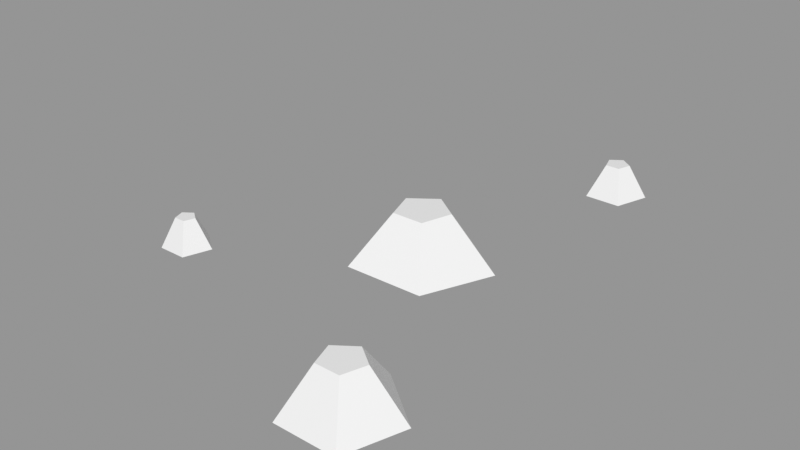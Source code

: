 # Source: Rocks_Round_s_2C_04.blend  (saved by Blender 3.0.42; exported with 4.5.12 LTS)
import bpy
from mathutils import Matrix  # noqa: F401  (used for matrix-valued properties, if any)

bpy.ops.wm.read_factory_settings(use_empty=True)
scene = bpy.context.scene
scene.name = 'Scene'

# ---- images (referenced by path relative to the original .blend; pixels are not part of the script)
import os
ASSET_DIR = os.environ.get("B2B_ASSET_DIR", "")  # directory of the original .blend (textures are referenced by path, not embedded)
HERE = os.path.dirname(os.path.abspath(__file__))  # packed textures are extracted next to this script under _unpacked/

def load_image(name, relpath, width, height, colorspace="sRGB"):
    """Load a texture the original file referenced (path relative to the .blend, or extracted next to this script)."""
    p = next((c for c in (os.path.join(HERE, relpath), os.path.join(ASSET_DIR, relpath)) if relpath and os.path.exists(c)), "")
    if p:
        img = bpy.data.images.load(p, check_existing=True)
        img.name = name
    else:  # same state as the original file: an image datablock whose file is absent (Cycles renders it pink)
        img = bpy.data.images.new(name, width, height)
        img.source = "FILE"
        img.filepath = "//" + (relpath or name)
    img.colorspace_settings.name = colorspace
    return img
img_rocks_texture_atlas_1024x1024_png = load_image('Rocks_Texture_Atlas_1024x1024.png', 'Rocks_Texture_Atlas_1024x1024.png', 1024, 1024, 'sRGB')

# ---- materials (node trees are filled in below, after node groups)
mat_rocks_089 = bpy.data.materials.new('Rocks.089')
mat_rocks_089.use_transparent_shadow = False
mat_rocks_089.diffuse_color = (1.0, 1.0, 1.0, 1.0)
mat_rocks_089.roughness = 0.69
mat_rocks_089.specular_intensity = 0.0
mat_material_079 = bpy.data.materials.new('Material.079')
mat_material_079.use_transparent_shadow = False
mat_material_079.roughness = 0.5

# ---- material node trees
mat_rocks_089.use_nodes = True; mat_rocks_089.node_tree.nodes.clear()
_N = mat_rocks_089.node_tree.nodes; _L = mat_rocks_089.node_tree.links
n0 = _N.new('ShaderNodeBsdfPrincipled'); n0.name = 'Principled BSDF'; n0.location = (10, 300)
n0.distribution = 'GGX'
n0.subsurface_method = 'RANDOM_WALK_SKIN'
n0.inputs[2].default_value = 0.69
n0.inputs[3].default_value = 1.45
n0.inputs[4].default_value = 0.0
n0.inputs[13].default_value = 0.0
n1 = _N.new('ShaderNodeOutputMaterial'); n1.name = 'Material Output'; n1.location = (300, 300)
n2 = _N.new('ShaderNodeNormalMap'); n2.name = 'Normal Map'; n2.location = (-300, -300)
n2.label = 'Normal/Map'
n3 = _N.new('ShaderNodeTexImage'); n3.name = 'Image Texture'; n3.location = (-300, 600)
n3.image = img_rocks_texture_atlas_1024x1024_png
_L.new(n0.outputs[0], n1.inputs[0])
_L.new(n2.outputs[0], n0.inputs[5])
_L.new(n3.outputs[0], n0.inputs[0])
n1.is_active_output = True
mat_material_079.use_nodes = True; mat_material_079.node_tree.nodes.clear()
_N = mat_material_079.node_tree.nodes; _L = mat_material_079.node_tree.links
n0 = _N.new('ShaderNodeBsdfPrincipled'); n0.name = 'Principled BSDF'; n0.location = (10, 300)
n0.distribution = 'GGX'
n0.subsurface_method = 'RANDOM_WALK_SKIN'
n0.inputs[3].default_value = 1.45
n0.inputs[27].default_value = (0.0, 0.0, 0.0, 1.0)
n0.inputs[28].default_value = 1.0
n1 = _N.new('ShaderNodeOutputMaterial'); n1.name = 'Material Output'; n1.location = (300, 300)
n2 = _N.new('ShaderNodeNormalMap'); n2.name = 'Normal Map'; n2.location = (-300, -300)
n2.label = 'Normal/Map'
n2.inputs[0].default_value = 0.0
_L.new(n0.outputs[0], n1.inputs[0])
_L.new(n2.outputs[0], n0.inputs[5])
n1.is_active_output = True

# ---- meshes
me_rocks_round_s_2c_04_002 = bpy.data.meshes.new('Rocks_Round_s_2C_04.002')
me_rocks_round_s_2c_04_002.from_pydata([(0.2859, -0.07962, -1.039), (0.1669, -0.07962, -0.9524), (0.2124, -0.07962, -0.8126), (0.3594, -0.07962, -0.8126), (0.4049, -0.07962, -0.9524), (0.2859, 0.04908, -0.9629), (0.2392, 0.04908, -0.929), (0.257, 0.04908, -0.874), (0.3148, 0.04908, -0.874), (0.3326, 0.04908, -0.929), (0.2872, -0.1002, -0.07111), (0.01965, -0.1002, -0.2606), (-0.2433, -0.1002, -0.06476), (-0.1382, -0.07962, 0.2458), (0.1896, -0.07962, 0.2419), (0.1268, 0.1154, -0.01685), (0.02168, 0.1154, -0.09131), (-0.0816, 0.1154, -0.01436), (-0.04034, 0.1154, 0.1076), (0.08845, 0.1154, 0.1061), (-0.7067, -0.07849, 0.4021), (-0.8085, -0.07849, 0.47), (-0.7652, -0.07849, 0.5834), (-0.6474, -0.07849, 0.5834), (-0.611, -0.07849, 0.4714), (-0.7063, 0.0395, 0.463), (-0.744, 0.0395, 0.4901), (-0.7295, 0.0395, 0.5342), (-0.6832, 0.0395, 0.5342), (-0.6689, 0.0395, 0.4902), (0.4118, -0.08227, 0.6573), (0.1961, -0.1029, 0.8012), (0.2878, -0.1029, 1.042), (0.5374, -0.1029, 1.042), (0.6145, -0.1029, 0.8042), (0.4126, 0.08401, 0.7864), (0.3327, 0.08401, 0.8439), (0.3635, 0.08401, 0.9372), (0.4616, 0.08401, 0.9372), (0.4919, 0.08401, 0.844)], [], [(0, 5, 9, 4), (3, 8, 7, 2), (1, 6, 5, 0), (4, 9, 8, 3), (2, 7, 6, 1), (10, 15, 19, 14), (13, 18, 17, 12), (11, 16, 15, 10), (14, 19, 18, 13), (12, 17, 16, 11), (20, 25, 29, 24), (23, 28, 27, 22), (21, 26, 25, 20), (24, 29, 28, 23), (22, 27, 26, 21), (30, 35, 39, 34), (33, 38, 37, 32), (31, 36, 35, 30), (34, 39, 38, 33), (32, 37, 36, 31), (18, 19, 15, 17), (7, 8, 9), (15, 16, 17), (7, 9, 5, 6), (27, 28, 29), (27, 29, 25, 26), (37, 38, 39), (37, 39, 35, 36), (22, 21, 24, 23), (20, 24, 21), (13, 12, 10, 14), (11, 10, 12), (32, 31, 34, 33), (30, 34, 31), (2, 1, 4, 3), (0, 4, 1)])
me_rocks_round_s_2c_04_002.polygons.foreach_set('use_smooth', [True] * 36)
me_rocks_round_s_2c_04_002.polygons.foreach_set('material_index', [1, 1, 1, 1, 1, 1, 1, 1, 1, 1, 1, 1, 1, 1, 1, 1, 1, 1, 1, 1, 1, 1, 1, 1, 1, 1, 1, 1, 1, 1, 1, 1, 1, 1, 1, 1])
_k = set([(0, 1), (0, 4), (0, 5), (1, 2), (1, 6), (2, 3), (2, 7), (3, 4), (3, 8), (4, 9), (5, 6), (5, 9), (6, 7), (7, 8), (8, 9), (10, 11), (10, 12), (10, 14), (10, 15), (11, 12), (11, 16), (12, 13), (12, 17), (13, 14), (13, 18), (14, 19), (15, 16), (15, 19), (16, 17), (17, 18), (18, 19), (20, 21), (20, 24), (20, 25), (21, 22), (21, 26), (22, 23), (22, 27), (23, 24), (23, 28), (24, 29), (25, 26), (25, 29), (26, 27), (27, 28), (28, 29), (30, 31), (30, 34), (30, 35), (31, 32), (31, 34), (31, 36), (32, 33), (32, 37), (33, 34), (33, 38), (34, 39), (35, 36), (35, 39), (36, 37), (37, 38), (38, 39)])
me_rocks_round_s_2c_04_002.attributes.new('sharp_edge', 'BOOLEAN', 'EDGE').data.foreach_set('value', [ (min(e.vertices), max(e.vertices)) in _k for e in me_rocks_round_s_2c_04_002.edges])
_uv = me_rocks_round_s_2c_04_002.uv_layers.new(name='UVMap')
_uv.uv.foreach_set('vector', [120.4, 24.35, 120.8, 25.84, 120.6, 26.24, 119.1, 26.16, 120.4, 27.96, 120.9, 26.53, 121.3, 26.3, 122.5, 27.27, 122.5, 25.04, 121.2, 25.88, 120.8, 25.84, 120.4, 24.35, 119.1, 26.16, 120.6, 26.24, 120.9, 26.53, 120.4, 27.96, 122.5, 27.27, 121.3, 26.3, 121.2, 25.88, 122.5, 25.04, 118.4, 27.21, 117.3, 26.29, 117.2, 25.78, 118.4, 25.08, 116.3, 24.51, 116.8, 25.68, 116.5, 26.12, 115.1, 26.14, 116.3, 27.8, 116.8, 26.52, 117.3, 26.29, 118.4, 27.21, 118.4, 25.08, 117.2, 25.78, 116.8, 25.68, 116.3, 24.51, 115.1, 26.14, 116.5, 26.12, 116.8, 26.52, 116.3, 27.8, 116.6, 24.51, 117.3, 22.81, 117.7, 22.58, 119.1, 23.76, 119.1, 21.19, 117.6, 22.16, 117.2, 22.15, 116.6, 20.52, 115.1, 22.5, 116.9, 22.5, 117.3, 22.81, 116.6, 24.51, 119.1, 23.76, 117.7, 22.58, 117.6, 22.16, 119.1, 21.19, 116.6, 20.52, 117.2, 22.15, 116.9, 22.5, 115.1, 22.5, 120.5, 20.52, 121.1, 21.92, 120.7, 22.38, 119.1, 22.49, 120.6, 24.35, 121.1, 22.79, 121.6, 22.52, 122.9, 23.39, 122.9, 20.96, 121.6, 21.99, 121.1, 21.92, 120.5, 20.52, 119.1, 22.49, 120.7, 22.38, 121.1, 22.79, 120.6, 24.35, 122.9, 23.39, 121.6, 22.52, 121.6, 21.99, 122.9, 20.96, 116.8, 25.68, 117.2, 25.78, 117.3, 26.29, 116.5, 26.12, 121.3, 26.3, 120.9, 26.53, 120.6, 26.24, 117.3, 26.29, 116.8, 26.52, 116.5, 26.12, 121.3, 26.3, 120.6, 26.24, 120.8, 25.84, 121.2, 25.88, 117.2, 22.15, 117.6, 22.16, 117.7, 22.58, 117.2, 22.15, 117.7, 22.58, 117.3, 22.81, 116.9, 22.5, 121.6, 22.52, 121.1, 22.79, 120.7, 22.38, 121.6, 22.52, 120.7, 22.38, 121.1, 21.92, 121.6, 21.99, 118.2, 124.9, 116.6, 123.0, 120.5, 121.7, 120.5, 124.2, 118.2, 121.0, 120.5, 121.7, 116.6, 123.0, 9.469, 120.9, 8.728, 118.6, 12.61, 118.6, 11.87, 120.9, 10.67, 117.2, 12.61, 118.6, 8.728, 118.6, 71.68, 124.7, 69.97, 122.6, 74.19, 121.2, 74.19, 123.9, 71.66, 120.4, 74.19, 121.2, 69.97, 122.6, 42.31, 121.2, 40.46, 119.8, 43.45, 117.6, 44.15, 119.8, 41.17, 117.6, 43.45, 117.6, 40.46, 119.8])
me_rocks_round_s_2c_04_002.materials.append(mat_rocks_089)
me_rocks_round_s_2c_04_002.materials.append(mat_material_079)
me_rocks_round_s_2c_04_002.use_remesh_fix_poles = True
me_rocks_round_s_2c_04_002.use_remesh_preserve_attributes = False
me_rocks_round_s_2c_04_002.update()
me_rocks_round_s_2c_04_002.normals_split_custom_set([tuple(v) for v in zip(*[iter([0.5304, 0.4308, -0.7301, 0.5304, 0.4308, -0.7301, 0.5304, 0.4308, -0.7301, 0.5304, 0.4308, -0.7301, 0.0, 0.4308, 0.9024, 0.0, 0.4308, 0.9024, 0.0, 0.4308, 0.9024, 0.0, 0.4308, 0.9024, -0.5304, 0.4308, -0.7301, -0.5304, 0.4308, -0.7301, -0.5304, 0.4308, -0.7301, -0.5304, 0.4308, -0.7301, 0.8583, 0.4308, 0.2789, 0.8583, 0.4308, 0.2789, 0.8583, 0.4308, 0.2789, 0.8583, 0.4308, 0.2789, -0.8583, 0.4308, 0.2789, -0.8583, 0.4308, 0.2789, -0.8583, 0.4308, 0.2789, -0.8583, 0.4308, 0.2789, 0.8013, 0.5549, 0.2235, 0.8013, 0.5549, 0.2235, 0.8013, 0.5549, 0.2235, 0.8013, 0.5549, 0.2235, -0.7957, 0.5549, 0.2427, -0.7957, 0.5549, 0.2427, -0.7957, 0.5549, 0.2427, -0.7957, 0.5549, 0.2427, 0.4879, 0.5363, -0.6887, 0.4879, 0.5363, -0.6887, 0.4879, 0.5363, -0.6887, 0.4879, 0.5363, -0.6887, 0.009794, 0.5749, 0.8181, 0.009794, 0.5749, 0.8181, 0.009794, 0.5749, 0.8181, 0.009794, 0.5749, 0.8181, -0.5042, 0.5363, -0.6768, -0.5042, 0.5363, -0.6768, -0.5042, 0.5363, -0.6768, -0.5042, 0.5363, -0.6768, 0.5419, 0.3846, -0.7473, 0.5419, 0.3846, -0.7473, 0.5419, 0.3846, -0.7473, 0.5419, 0.3846, -0.7473, 0.0, 0.3851, 0.9229, 0.0, 0.3851, 0.9229, 0.0, 0.3851, 0.9229, 0.0, 0.3851, 0.9229, -0.5155, 0.4017, -0.7568, -0.5155, 0.4017, -0.7568, -0.5155, 0.4017, -0.7568, -0.5155, 0.4017, -0.7568, 0.8777, 0.3851, 0.2852, 0.8777, 0.3851, 0.2852, 0.8777, 0.3851, 0.2852, 0.8777, 0.3851, 0.2852, -0.8588, 0.4037, 0.3153, -0.8588, 0.4037, 0.3153, -0.8588, 0.4037, 0.3153, -0.8588, 0.4037, 0.3153, 0.5298, 0.5077, -0.6794, 0.5298, 0.5077, -0.6794, 0.5298, 0.5077, -0.6794, 0.5298, 0.5077, -0.6794, 0.0, 0.4873, 0.8732, 0.0, 0.4873, 0.8732, 0.0, 0.4873, 0.8732, 0.0, 0.4873, 0.8732, -0.5029, 0.5283, -0.6841, -0.5029, 0.5283, -0.6841, -0.5029, 0.5283, -0.6841, -0.5029, 0.5283, -0.6841, 0.8305, 0.4873, 0.2698, 0.8305, 0.4873, 0.2698, 0.8305, 0.4873, 0.2698, 0.8305, 0.4873, 0.2698, -0.8085, 0.5082, 0.2969, -0.8085, 0.5082, 0.2969, -0.8085, 0.5082, 0.2969, -0.8085, 0.5082, 0.2969, 0.0, 1.0, 9.019e-08, 0.0, 1.0, 9.019e-08, 0.0, 1.0, 6.013e-08, 0.0, 1.0, 6.013e-08, 0.0, 1.0, 4.96e-08, 0.0, 1.0, 3.669e-08, 0.0, 1.0, 4.96e-08, 0.0, 1.0, 6.013e-08, 0.0, 1.0, 0.0, 0.0, 1.0, 6.013e-08, 0.0, 1.0, 4.96e-08, 0.0, 1.0, 4.96e-08, 0.0, 1.0, 5.605e-08, 0.0, 1.0, 5.605e-08, 0.0, 1.0, 2.007e-08, 0.0, 1.0, -1.143e-07, 0.0, 1.0, 1.988e-08, 0.0, 1.0, 2.007e-08, 0.0, 1.0, 1.988e-08, 0.0, 1.0, 8.697e-08, 0.0, 1.0, 8.697e-08, 0.0, 1.0, -4.281e-08, 0.0, 1.0, -5.093e-08, 0.0, 1.0, -4.282e-08, 0.0, 1.0, -4.281e-08, 0.0, 1.0, -4.282e-08, 0.0, 1.0, -3.876e-08, 0.0, 1.0, -3.876e-08, 0.0, -1.0, -1.31e-08, 0.0, -1.0, -5.433e-08, 0.0, -1.0, -5.4e-08, 0.0, -1.0, -1.31e-08, 0.0, -1.0, -1.374e-07, 0.0, -1.0, -5.4e-08, 0.0, -1.0, -5.433e-08, 0.0007897, -0.9978, 0.06597, 0.0007897, -0.9978, 0.06597, 0.0007897, -0.9978, 0.06597, 0.0007897, -0.9978, 0.06597, 0.0, -1.0, -7.287e-08, 0.0, -1.0, -7.287e-08, 0.0, -1.0, -7.287e-08, 0.0, -1.0, 0.0, 0.0, -1.0, 0.0, 0.0, -1.0, 0.0, 0.0, -1.0, 0.0, 0.00101, -0.9901, -0.1404, 0.00101, -0.9901, -0.1404, 0.00101, -0.9901, -0.1404, 0.0, -1.0, -4.325e-08, 0.0, -1.0, -2.883e-08, 0.0, -1.0, -2.883e-08, 0.0, -1.0, -4.325e-08, 0.0, -1.0, 0.0, 0.0, -1.0, -2.883e-08, 0.0, -1.0, -2.883e-08])] * 3)])

# ---- objects
ob_rocks_round_s_2c_04 = bpy.data.objects.new('Rocks_Round_s_2C_04', me_rocks_round_s_2c_04_002)

# ---- transforms, parenting, visibility, modifiers, constraints
ob_rocks_round_s_2c_04.location = (0.0, 0.0, 0.0)
ob_rocks_round_s_2c_04.rotation_euler = (1.571, -0.0, 0.0)
ob_rocks_round_s_2c_04.color = (0.8, 0.8, 0.8, 1.0)

# ---- collection membership
scene.collection.objects.link(ob_rocks_round_s_2c_04)

# ---- scene / render settings (as saved in the file)
scene.frame_start = 1; scene.frame_end = 250; scene.frame_set(1)
scene.render.engine = 'BLENDER_EEVEE_NEXT'
scene.cycles.sampling_pattern = 'TABULATED_SOBOL'
scene.cycles.use_light_tree = False
scene.view_settings.view_transform = 'Standard'
bpy.context.view_layer.update()

# ---- added for rendering (the .blend has no active camera and no usable light): camera, sun + grey world if the file has none
cam_auto = bpy.data.cameras.new('AutoCamera')
cam_auto.lens = 50.0
cam_auto.sensor_width = 36.0
cam_auto.clip_end = 1000.0
ob_auto_camera = bpy.data.objects.new('AutoCamera', cam_auto)
scene.collection.objects.link(ob_auto_camera)
ob_auto_camera.location = (2.24377, -2.81027, 1.87886)
ob_auto_camera.rotation_euler = (1.09748, -7.21219e-08, 0.694738)
scene.camera = ob_auto_camera
light_auto_sun = bpy.data.lights.new('AutoSun', 'SUN')
light_auto_sun.energy = 3.0
light_auto_sun.angle = 0.0523599
ob_auto_sun = bpy.data.objects.new('AutoSun', light_auto_sun)
scene.collection.objects.link(ob_auto_sun)
ob_auto_sun.rotation_euler = (0.872665, 0.174533, 0.523599)
if scene.world is None:
    world_auto = bpy.data.worlds.new('AutoWorld')
    world_auto.color = (0.3, 0.3, 0.3)
    scene.world = world_auto
bpy.context.view_layer.update()
